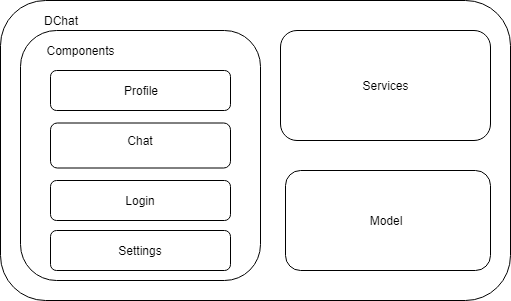

The diagram above was exported from draw.io. Its source (the exported page's mxGraphModel, read from the mxfile embedded in the PNG):
<mxGraphModel dx="840" dy="403" grid="1" gridSize="10" guides="1" tooltips="1" connect="1" arrows="1" fold="1" page="1" pageScale="1" pageWidth="827" pageHeight="1169" math="0" shadow="0">
  <root>
    <mxCell id="0" />
    <mxCell id="1" parent="0" />
    <mxCell id="chId4Gz3Ksl6pEJqhBgz-1" value="" style="rounded=1;whiteSpace=wrap;html=1;" vertex="1" parent="1">
      <mxGeometry x="20" y="20" width="510" height="300" as="geometry" />
    </mxCell>
    <mxCell id="chId4Gz3Ksl6pEJqhBgz-2" value="DChat" style="text;html=1;strokeColor=none;fillColor=none;align=center;verticalAlign=middle;whiteSpace=wrap;rounded=0;" vertex="1" parent="1">
      <mxGeometry x="60" y="30" width="40" height="20" as="geometry" />
    </mxCell>
    <mxCell id="chId4Gz3Ksl6pEJqhBgz-3" value="" style="rounded=1;whiteSpace=wrap;html=1;" vertex="1" parent="1">
      <mxGeometry x="40" y="50" width="240" height="250" as="geometry" />
    </mxCell>
    <mxCell id="chId4Gz3Ksl6pEJqhBgz-4" value="Components&lt;br&gt;" style="text;html=1;strokeColor=none;fillColor=none;align=center;verticalAlign=middle;whiteSpace=wrap;rounded=0;" vertex="1" parent="1">
      <mxGeometry x="80" y="60" width="40" height="20" as="geometry" />
    </mxCell>
    <mxCell id="chId4Gz3Ksl6pEJqhBgz-7" value="" style="rounded=1;whiteSpace=wrap;html=1;" vertex="1" parent="1">
      <mxGeometry x="70" y="142.5" width="180" height="45" as="geometry" />
    </mxCell>
    <mxCell id="chId4Gz3Ksl6pEJqhBgz-8" value="" style="rounded=1;whiteSpace=wrap;html=1;" vertex="1" parent="1">
      <mxGeometry x="70" y="200" width="180" height="40" as="geometry" />
    </mxCell>
    <mxCell id="chId4Gz3Ksl6pEJqhBgz-9" value="" style="rounded=1;whiteSpace=wrap;html=1;" vertex="1" parent="1">
      <mxGeometry x="70" y="250" width="180" height="40" as="geometry" />
    </mxCell>
    <mxCell id="chId4Gz3Ksl6pEJqhBgz-10" value="Chat&lt;br&gt;" style="text;html=1;strokeColor=none;fillColor=none;align=center;verticalAlign=middle;whiteSpace=wrap;rounded=0;" vertex="1" parent="1">
      <mxGeometry x="140" y="150" width="40" height="20" as="geometry" />
    </mxCell>
    <mxCell id="chId4Gz3Ksl6pEJqhBgz-11" value="" style="rounded=1;whiteSpace=wrap;html=1;" vertex="1" parent="1">
      <mxGeometry x="70" y="90" width="180" height="40" as="geometry" />
    </mxCell>
    <mxCell id="chId4Gz3Ksl6pEJqhBgz-12" value="Profile&lt;br&gt;" style="text;html=1;strokeColor=none;fillColor=none;align=center;verticalAlign=middle;whiteSpace=wrap;rounded=0;" vertex="1" parent="1">
      <mxGeometry x="140" y="100" width="40" height="20" as="geometry" />
    </mxCell>
    <mxCell id="chId4Gz3Ksl6pEJqhBgz-13" value="Login" style="text;html=1;strokeColor=none;fillColor=none;align=center;verticalAlign=middle;whiteSpace=wrap;rounded=0;" vertex="1" parent="1">
      <mxGeometry x="140" y="210" width="40" height="20" as="geometry" />
    </mxCell>
    <mxCell id="chId4Gz3Ksl6pEJqhBgz-14" value="Settings" style="text;html=1;strokeColor=none;fillColor=none;align=center;verticalAlign=middle;whiteSpace=wrap;rounded=0;" vertex="1" parent="1">
      <mxGeometry x="140" y="260" width="40" height="20" as="geometry" />
    </mxCell>
    <mxCell id="chId4Gz3Ksl6pEJqhBgz-15" value="" style="rounded=1;whiteSpace=wrap;html=1;" vertex="1" parent="1">
      <mxGeometry x="300" y="50" width="210" height="110" as="geometry" />
    </mxCell>
    <mxCell id="chId4Gz3Ksl6pEJqhBgz-16" value="" style="rounded=1;whiteSpace=wrap;html=1;" vertex="1" parent="1">
      <mxGeometry x="305" y="190" width="205" height="100" as="geometry" />
    </mxCell>
    <mxCell id="chId4Gz3Ksl6pEJqhBgz-17" value="Services" style="text;html=1;strokeColor=none;fillColor=none;align=center;verticalAlign=middle;whiteSpace=wrap;rounded=0;" vertex="1" parent="1">
      <mxGeometry x="372.5" y="95" width="65" height="20" as="geometry" />
    </mxCell>
    <mxCell id="chId4Gz3Ksl6pEJqhBgz-18" value="Model" style="text;html=1;strokeColor=none;fillColor=none;align=center;verticalAlign=middle;whiteSpace=wrap;rounded=0;" vertex="1" parent="1">
      <mxGeometry x="385" y="230" width="40" height="20" as="geometry" />
    </mxCell>
  </root>
</mxGraphModel>